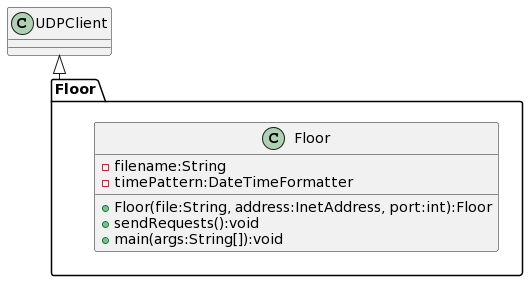

The diagram above was rendered by PlantUML. Its source (embedded in the PNG):
@startuml
UDPClient <|-- Floor
class UDPClient {

}
package Floor {
class Floor{
-filename:String
-timePattern:DateTimeFormatter
+Floor(file:String, address:InetAddress, port:int):Floor
+sendRequests():void
+main(args:String[]):void
}
@enduml